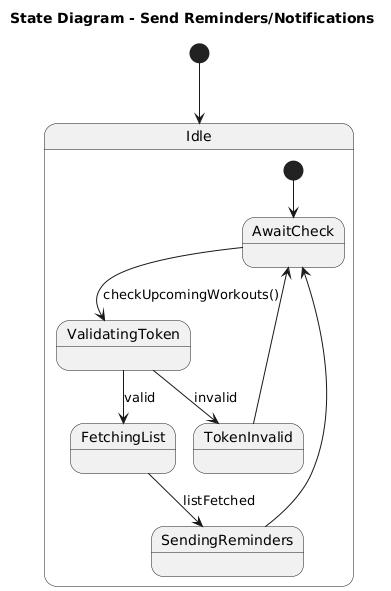

The diagram above was rendered by PlantUML. Its source (embedded in the PNG):
@startuml
title State Diagram - Send Reminders/Notifications
[*] --> Idle
state Idle {
  [*] --> AwaitCheck
  AwaitCheck --> ValidatingToken : checkUpcomingWorkouts()
  ValidatingToken --> TokenInvalid : invalid
  TokenInvalid --> AwaitCheck
  ValidatingToken --> FetchingList : valid
  FetchingList --> SendingReminders : listFetched
  SendingReminders --> AwaitCheck
}
@enduml